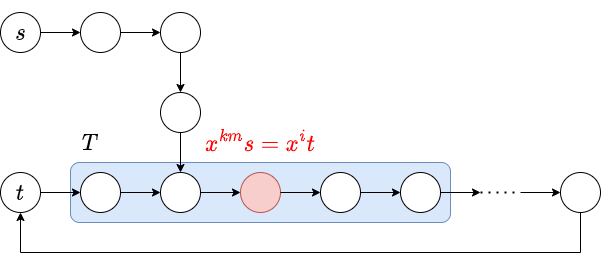

The diagram above was exported from draw.io. Its source (the exported page's mxGraphModel, read from the mxfile embedded in the PNG):
<mxGraphModel dx="1434" dy="707" grid="1" gridSize="10" guides="1" tooltips="1" connect="1" arrows="1" fold="1" page="1" pageScale="1" pageWidth="827" pageHeight="1169" math="1" shadow="0">
  <root>
    <mxCell id="0" />
    <mxCell id="1" parent="0" />
    <mxCell id="NFK_exFA81vAmpqUc6xG-28" value="" style="rounded=1;whiteSpace=wrap;html=1;fontSize=20;fillColor=#dae8fc;strokeColor=#6c8ebf;" vertex="1" parent="1">
      <mxGeometry x="150" y="190" width="380" height="60" as="geometry" />
    </mxCell>
    <mxCell id="NFK_exFA81vAmpqUc6xG-2" value="" style="ellipse;whiteSpace=wrap;html=1;aspect=fixed;" vertex="1" parent="1">
      <mxGeometry x="160" y="200" width="40" height="40" as="geometry" />
    </mxCell>
    <mxCell id="NFK_exFA81vAmpqUc6xG-3" value="" style="ellipse;whiteSpace=wrap;html=1;aspect=fixed;" vertex="1" parent="1">
      <mxGeometry x="240" y="200" width="40" height="40" as="geometry" />
    </mxCell>
    <mxCell id="NFK_exFA81vAmpqUc6xG-4" value="" style="ellipse;whiteSpace=wrap;html=1;aspect=fixed;fillColor=#f8cecc;strokeColor=#b85450;" vertex="1" parent="1">
      <mxGeometry x="320" y="200" width="40" height="40" as="geometry" />
    </mxCell>
    <mxCell id="NFK_exFA81vAmpqUc6xG-5" value="" style="ellipse;whiteSpace=wrap;html=1;aspect=fixed;" vertex="1" parent="1">
      <mxGeometry x="400" y="200" width="40" height="40" as="geometry" />
    </mxCell>
    <mxCell id="NFK_exFA81vAmpqUc6xG-6" value="" style="ellipse;whiteSpace=wrap;html=1;aspect=fixed;" vertex="1" parent="1">
      <mxGeometry x="480" y="200" width="40" height="40" as="geometry" />
    </mxCell>
    <mxCell id="NFK_exFA81vAmpqUc6xG-7" value="" style="ellipse;whiteSpace=wrap;html=1;aspect=fixed;" vertex="1" parent="1">
      <mxGeometry x="640" y="200" width="40" height="40" as="geometry" />
    </mxCell>
    <mxCell id="NFK_exFA81vAmpqUc6xG-8" value="" style="endArrow=none;dashed=1;html=1;dashPattern=1 3;strokeWidth=2;rounded=0;" edge="1" parent="1">
      <mxGeometry width="50" height="50" relative="1" as="geometry">
        <mxPoint x="560" y="220" as="sourcePoint" />
        <mxPoint x="600" y="220" as="targetPoint" />
      </mxGeometry>
    </mxCell>
    <mxCell id="NFK_exFA81vAmpqUc6xG-9" value="" style="endArrow=classic;html=1;rounded=0;" edge="1" parent="1">
      <mxGeometry width="50" height="50" relative="1" as="geometry">
        <mxPoint x="120" y="60" as="sourcePoint" />
        <mxPoint x="160" y="60" as="targetPoint" />
      </mxGeometry>
    </mxCell>
    <mxCell id="NFK_exFA81vAmpqUc6xG-10" value="" style="endArrow=classic;html=1;rounded=0;" edge="1" parent="1">
      <mxGeometry width="50" height="50" relative="1" as="geometry">
        <mxPoint x="120" y="220" as="sourcePoint" />
        <mxPoint x="160" y="220" as="targetPoint" />
      </mxGeometry>
    </mxCell>
    <mxCell id="NFK_exFA81vAmpqUc6xG-11" value="" style="endArrow=classic;html=1;rounded=0;" edge="1" parent="1">
      <mxGeometry width="50" height="50" relative="1" as="geometry">
        <mxPoint x="200" y="220" as="sourcePoint" />
        <mxPoint x="240" y="220" as="targetPoint" />
      </mxGeometry>
    </mxCell>
    <mxCell id="NFK_exFA81vAmpqUc6xG-12" value="" style="endArrow=classic;html=1;rounded=0;" edge="1" parent="1">
      <mxGeometry width="50" height="50" relative="1" as="geometry">
        <mxPoint x="280" y="220" as="sourcePoint" />
        <mxPoint x="320" y="220" as="targetPoint" />
      </mxGeometry>
    </mxCell>
    <mxCell id="NFK_exFA81vAmpqUc6xG-13" value="" style="endArrow=classic;html=1;rounded=0;" edge="1" parent="1">
      <mxGeometry width="50" height="50" relative="1" as="geometry">
        <mxPoint x="360" y="220" as="sourcePoint" />
        <mxPoint x="400" y="220" as="targetPoint" />
      </mxGeometry>
    </mxCell>
    <mxCell id="NFK_exFA81vAmpqUc6xG-14" value="" style="endArrow=classic;html=1;rounded=0;" edge="1" parent="1">
      <mxGeometry width="50" height="50" relative="1" as="geometry">
        <mxPoint x="440" y="220" as="sourcePoint" />
        <mxPoint x="480" y="220" as="targetPoint" />
      </mxGeometry>
    </mxCell>
    <mxCell id="NFK_exFA81vAmpqUc6xG-15" value="" style="endArrow=classic;html=1;rounded=0;" edge="1" parent="1">
      <mxGeometry width="50" height="50" relative="1" as="geometry">
        <mxPoint x="520" y="220" as="sourcePoint" />
        <mxPoint x="560" y="220" as="targetPoint" />
      </mxGeometry>
    </mxCell>
    <mxCell id="NFK_exFA81vAmpqUc6xG-16" value="" style="endArrow=classic;html=1;rounded=0;" edge="1" parent="1">
      <mxGeometry width="50" height="50" relative="1" as="geometry">
        <mxPoint x="600" y="220" as="sourcePoint" />
        <mxPoint x="640" y="220" as="targetPoint" />
      </mxGeometry>
    </mxCell>
    <mxCell id="NFK_exFA81vAmpqUc6xG-17" value="&lt;font style=&quot;font-size: 20px;&quot;&gt;$$s$$&lt;/font&gt;" style="ellipse;whiteSpace=wrap;html=1;aspect=fixed;" vertex="1" parent="1">
      <mxGeometry x="80" y="40" width="40" height="40" as="geometry" />
    </mxCell>
    <mxCell id="NFK_exFA81vAmpqUc6xG-18" value="" style="ellipse;whiteSpace=wrap;html=1;aspect=fixed;" vertex="1" parent="1">
      <mxGeometry x="160" y="40" width="40" height="40" as="geometry" />
    </mxCell>
    <mxCell id="NFK_exFA81vAmpqUc6xG-19" value="" style="ellipse;whiteSpace=wrap;html=1;aspect=fixed;" vertex="1" parent="1">
      <mxGeometry x="240" y="40" width="40" height="40" as="geometry" />
    </mxCell>
    <mxCell id="NFK_exFA81vAmpqUc6xG-20" value="" style="ellipse;whiteSpace=wrap;html=1;aspect=fixed;" vertex="1" parent="1">
      <mxGeometry x="240" y="120" width="40" height="40" as="geometry" />
    </mxCell>
    <mxCell id="NFK_exFA81vAmpqUc6xG-21" value="" style="endArrow=classic;html=1;rounded=0;" edge="1" parent="1">
      <mxGeometry width="50" height="50" relative="1" as="geometry">
        <mxPoint x="200" y="60" as="sourcePoint" />
        <mxPoint x="240" y="60" as="targetPoint" />
      </mxGeometry>
    </mxCell>
    <mxCell id="NFK_exFA81vAmpqUc6xG-22" value="" style="endArrow=classic;html=1;rounded=0;" edge="1" parent="1">
      <mxGeometry width="50" height="50" relative="1" as="geometry">
        <mxPoint x="100" y="280" as="sourcePoint" />
        <mxPoint x="100" y="240" as="targetPoint" />
      </mxGeometry>
    </mxCell>
    <mxCell id="NFK_exFA81vAmpqUc6xG-23" value="" style="endArrow=classic;html=1;rounded=0;" edge="1" parent="1">
      <mxGeometry width="50" height="50" relative="1" as="geometry">
        <mxPoint x="260" y="80" as="sourcePoint" />
        <mxPoint x="260" y="120" as="targetPoint" />
      </mxGeometry>
    </mxCell>
    <mxCell id="NFK_exFA81vAmpqUc6xG-24" value="" style="endArrow=classic;html=1;rounded=0;" edge="1" parent="1">
      <mxGeometry width="50" height="50" relative="1" as="geometry">
        <mxPoint x="260" y="160" as="sourcePoint" />
        <mxPoint x="260" y="200" as="targetPoint" />
      </mxGeometry>
    </mxCell>
    <mxCell id="NFK_exFA81vAmpqUc6xG-25" value="" style="endArrow=none;html=1;rounded=0;" edge="1" parent="1">
      <mxGeometry width="50" height="50" relative="1" as="geometry">
        <mxPoint x="100" y="280" as="sourcePoint" />
        <mxPoint x="660" y="280" as="targetPoint" />
      </mxGeometry>
    </mxCell>
    <mxCell id="NFK_exFA81vAmpqUc6xG-26" value="" style="endArrow=none;html=1;rounded=0;" edge="1" parent="1">
      <mxGeometry width="50" height="50" relative="1" as="geometry">
        <mxPoint x="660" y="280" as="sourcePoint" />
        <mxPoint x="660" y="240" as="targetPoint" />
      </mxGeometry>
    </mxCell>
    <mxCell id="NFK_exFA81vAmpqUc6xG-27" value="&lt;font style=&quot;font-size: 20px;&quot;&gt;$$t$$&lt;/font&gt;" style="ellipse;whiteSpace=wrap;html=1;aspect=fixed;" vertex="1" parent="1">
      <mxGeometry x="80" y="200" width="40" height="40" as="geometry" />
    </mxCell>
    <mxCell id="NFK_exFA81vAmpqUc6xG-29" value="$$T$$" style="text;html=1;strokeColor=none;fillColor=none;align=center;verticalAlign=middle;whiteSpace=wrap;rounded=0;fontSize=20;" vertex="1" parent="1">
      <mxGeometry x="150" y="150" width="40" height="40" as="geometry" />
    </mxCell>
    <mxCell id="NFK_exFA81vAmpqUc6xG-30" value="&lt;font color=&quot;#ff0000&quot;&gt;$$x^{km}s=x^it$$&lt;/font&gt;" style="text;html=1;strokeColor=none;fillColor=none;align=center;verticalAlign=middle;whiteSpace=wrap;rounded=0;fontSize=20;" vertex="1" parent="1">
      <mxGeometry x="290" y="155" width="100" height="30" as="geometry" />
    </mxCell>
  </root>
</mxGraphModel>